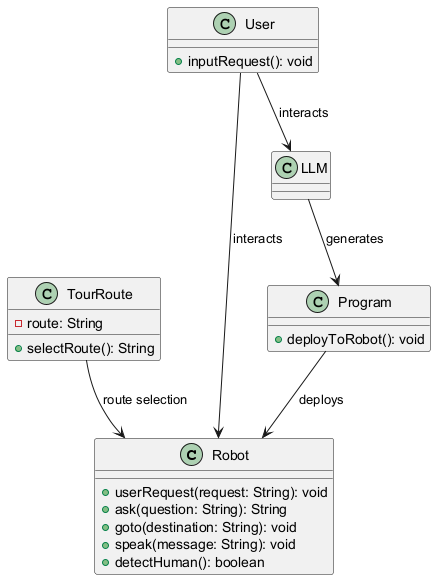

The diagram above was rendered by PlantUML. Its source (embedded in the PNG):
@startuml
class Robot {
  +userRequest(request: String): void
  +ask(question: String): String
  +goto(destination: String): void
  +speak(message: String): void
  +detectHuman(): boolean
}

class TourRoute {
  -route: String
  +selectRoute(): String
}

class Program {
  +deployToRobot(): void
}

class LLM {}

class User {
  +inputRequest(): void
}

User --> LLM : interacts
LLM --> Program : generates
Program --> Robot : deploys
User --> Robot : interacts
TourRoute --> Robot : route selection

@enduml